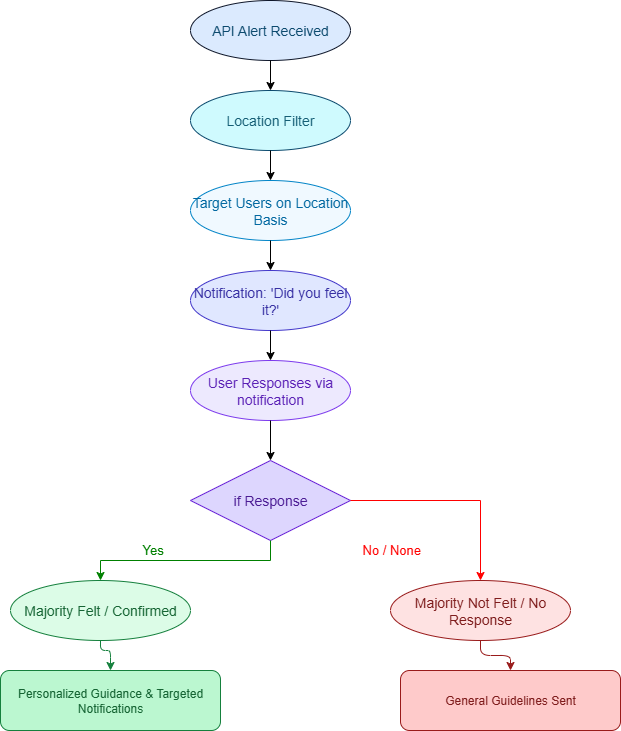

The diagram above was exported from draw.io. Its source (the exported page's mxGraphModel, read from the mxfile embedded in the PNG):
<mxGraphModel dx="786" dy="1610" grid="0" gridSize="10" guides="1" tooltips="1" connect="1" arrows="1" fold="1" page="1" pageScale="1" pageWidth="850" pageHeight="1100" math="0" shadow="0">
  <root>
    <mxCell id="0" />
    <mxCell id="1" parent="0" />
    <mxCell id="LIDbpFBJ635hkEfT0PUV-1" value="API Alert Received" style="ellipse;whiteSpace=wrap;html=1;aspect=fixed;fillColor=#dbeafe;strokeColor=#0f172a;fontSize=14;fontColor=#0c4a6e;" vertex="1" parent="1">
      <mxGeometry x="305" y="-1050" width="160" height="60" as="geometry" />
    </mxCell>
    <mxCell id="LIDbpFBJ635hkEfT0PUV-2" value="Location Filter" style="ellipse;whiteSpace=wrap;html=1;aspect=fixed;fillColor=#cffafe;strokeColor=#0c4a6e;fontSize=14;fontColor=#155e75;" vertex="1" parent="1">
      <mxGeometry x="305" y="-960" width="160" height="60" as="geometry" />
    </mxCell>
    <mxCell id="LIDbpFBJ635hkEfT0PUV-3" value="Target Users on Location Basis" style="ellipse;whiteSpace=wrap;html=1;aspect=fixed;fillColor=#f0f9ff;strokeColor=#0284c7;fontSize=14;fontColor=#0369a1;" vertex="1" parent="1">
      <mxGeometry x="305" y="-870" width="160" height="60" as="geometry" />
    </mxCell>
    <mxCell id="LIDbpFBJ635hkEfT0PUV-4" value="Notification: 'Did you feel it?'" style="ellipse;whiteSpace=wrap;html=1;aspect=fixed;fillColor=#e0e7ff;strokeColor=#4338ca;fontSize=14;fontColor=#3730a3;" vertex="1" parent="1">
      <mxGeometry x="305" y="-780" width="160" height="60" as="geometry" />
    </mxCell>
    <mxCell id="LIDbpFBJ635hkEfT0PUV-5" value="User Responses via notification" style="ellipse;whiteSpace=wrap;html=1;aspect=fixed;fillColor=#ede9fe;strokeColor=#7c3aed;fontSize=14;fontColor=#5b21b6;" vertex="1" parent="1">
      <mxGeometry x="305" y="-690" width="160" height="60" as="geometry" />
    </mxCell>
    <mxCell id="LIDbpFBJ635hkEfT0PUV-6" value="if Response" style="rhombus;whiteSpace=wrap;html=1;aspect=fixed;fillColor=#ddd6fe;strokeColor=#6d28d9;fontSize=14;fontColor=#4c1d95;" vertex="1" parent="1">
      <mxGeometry x="305" y="-590" width="160" height="80" as="geometry" />
    </mxCell>
    <mxCell id="LIDbpFBJ635hkEfT0PUV-7" value="Majority Felt / Confirmed" style="ellipse;whiteSpace=wrap;html=1;aspect=fixed;fillColor=#dcfce7;strokeColor=#15803d;fontSize=14;fontColor=#166534;" vertex="1" parent="1">
      <mxGeometry x="125" y="-470" width="180" height="60" as="geometry" />
    </mxCell>
    <mxCell id="LIDbpFBJ635hkEfT0PUV-8" value="Personalized Guidance &amp; Targeted Notifications" style="roundrect;whiteSpace=wrap;html=1;rounded=1;fillColor=#bbf7d0;strokeColor=#15803d;fontSize=12;fontColor=#166534;" vertex="1" parent="1">
      <mxGeometry x="115" y="-380" width="220" height="60" as="geometry" />
    </mxCell>
    <mxCell id="LIDbpFBJ635hkEfT0PUV-11" value="Majority Not Felt / No Response" style="ellipse;whiteSpace=wrap;html=1;aspect=fixed;fillColor=#fee2e2;strokeColor=#991b1b;fontSize=14;fontColor=#7f1d1d;" vertex="1" parent="1">
      <mxGeometry x="505" y="-470" width="180" height="60" as="geometry" />
    </mxCell>
    <mxCell id="LIDbpFBJ635hkEfT0PUV-12" value="General Guidelines Sent" style="roundrect;whiteSpace=wrap;html=1;rounded=1;fillColor=#fecaca;strokeColor=#991b1b;fontSize=12;fontColor=#7f1d1d;" vertex="1" parent="1">
      <mxGeometry x="515" y="-380" width="220" height="60" as="geometry" />
    </mxCell>
    <mxCell id="LIDbpFBJ635hkEfT0PUV-15" style="edgeStyle=orthogonalEdgeStyle;rounded=0;orthogonalLoop=1;jettySize=auto;html=1;strokeColor=#000000;" edge="1" parent="1" source="LIDbpFBJ635hkEfT0PUV-1" target="LIDbpFBJ635hkEfT0PUV-2">
      <mxGeometry relative="1" as="geometry" />
    </mxCell>
    <mxCell id="LIDbpFBJ635hkEfT0PUV-16" style="edgeStyle=orthogonalEdgeStyle;rounded=0;orthogonalLoop=1;jettySize=auto;html=1;strokeColor=#000000;" edge="1" parent="1" source="LIDbpFBJ635hkEfT0PUV-2" target="LIDbpFBJ635hkEfT0PUV-3">
      <mxGeometry relative="1" as="geometry" />
    </mxCell>
    <mxCell id="LIDbpFBJ635hkEfT0PUV-17" style="edgeStyle=orthogonalEdgeStyle;rounded=0;orthogonalLoop=1;jettySize=auto;html=1;strokeColor=#000000;" edge="1" parent="1" source="LIDbpFBJ635hkEfT0PUV-3" target="LIDbpFBJ635hkEfT0PUV-4">
      <mxGeometry relative="1" as="geometry" />
    </mxCell>
    <mxCell id="LIDbpFBJ635hkEfT0PUV-18" style="edgeStyle=orthogonalEdgeStyle;rounded=0;orthogonalLoop=1;jettySize=auto;html=1;strokeColor=#000000;" edge="1" parent="1" source="LIDbpFBJ635hkEfT0PUV-4" target="LIDbpFBJ635hkEfT0PUV-5">
      <mxGeometry relative="1" as="geometry" />
    </mxCell>
    <mxCell id="LIDbpFBJ635hkEfT0PUV-19" style="edgeStyle=orthogonalEdgeStyle;rounded=0;orthogonalLoop=1;jettySize=auto;html=1;strokeColor=#000000;" edge="1" parent="1" source="LIDbpFBJ635hkEfT0PUV-5" target="LIDbpFBJ635hkEfT0PUV-6">
      <mxGeometry relative="1" as="geometry" />
    </mxCell>
    <mxCell id="LIDbpFBJ635hkEfT0PUV-20" style="edgeStyle=orthogonalEdgeStyle;rounded=0;endArrow=classic;html=1;strokeColor=#008000;" edge="1" parent="1" source="LIDbpFBJ635hkEfT0PUV-6" target="LIDbpFBJ635hkEfT0PUV-7">
      <mxGeometry relative="1" as="geometry">
        <mxPoint x="225" y="-520" as="targetPoint" />
      </mxGeometry>
    </mxCell>
    <mxCell id="LIDbpFBJ635hkEfT0PUV-21" value="Yes" style="text;html=1;strokeColor=none;fillColor=none;fontSize=13;fontColor=#008000;" vertex="1" parent="1">
      <mxGeometry x="255" y="-515" width="30" height="20" as="geometry" />
    </mxCell>
    <mxCell id="LIDbpFBJ635hkEfT0PUV-22" style="edgeStyle=orthogonalEdgeStyle;rounded=0;endArrow=classic;html=1;strokeColor=#ff0000;" edge="1" parent="1" source="LIDbpFBJ635hkEfT0PUV-6" target="LIDbpFBJ635hkEfT0PUV-11">
      <mxGeometry relative="1" as="geometry">
        <mxPoint x="445" y="-520" as="targetPoint" />
      </mxGeometry>
    </mxCell>
    <mxCell id="LIDbpFBJ635hkEfT0PUV-23" value="No / None" style="text;html=1;strokeColor=none;fillColor=none;fontSize=13;fontColor=#ff0000;" vertex="1" parent="1">
      <mxGeometry x="475" y="-515" width="50" height="20" as="geometry" />
    </mxCell>
    <mxCell id="LIDbpFBJ635hkEfT0PUV-24" style="edgeStyle=orthogonalEdgeStyle;endArrow=classic;html=1;strokeColor=#15803d;" edge="1" parent="1" source="LIDbpFBJ635hkEfT0PUV-7" target="LIDbpFBJ635hkEfT0PUV-8">
      <mxGeometry relative="1" as="geometry">
        <Array as="points">
          <mxPoint x="215" y="-400" />
          <mxPoint x="225" y="-400" />
        </Array>
      </mxGeometry>
    </mxCell>
    <mxCell id="LIDbpFBJ635hkEfT0PUV-27" style="edgeStyle=orthogonalEdgeStyle;endArrow=classic;html=1;strokeColor=#991b1b;" edge="1" parent="1" source="LIDbpFBJ635hkEfT0PUV-11" target="LIDbpFBJ635hkEfT0PUV-12">
      <mxGeometry relative="1" as="geometry" />
    </mxCell>
  </root>
</mxGraphModel>